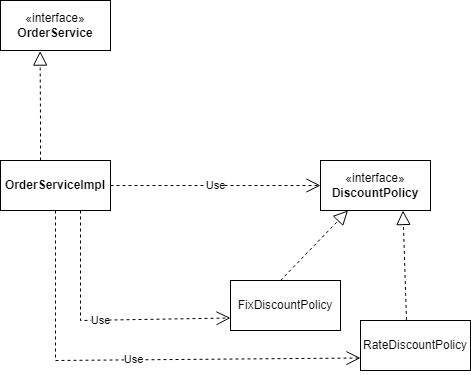

The diagram above was exported from draw.io. Its source (the exported page's mxGraphModel, read from the mxfile embedded in the PNG):
<mxGraphModel dx="1050" dy="541" grid="1" gridSize="10" guides="1" tooltips="1" connect="1" arrows="1" fold="1" page="1" pageScale="1" pageWidth="827" pageHeight="1169" math="0" shadow="0">
  <root>
    <mxCell id="0" />
    <mxCell id="1" parent="0" />
    <mxCell id="Uothxsoxq-jKCFIECogu-1" value="«interface»&lt;br&gt;&lt;b&gt;OrderService&lt;/b&gt;" style="html=1;whiteSpace=wrap;" parent="1" vertex="1">
      <mxGeometry x="160" y="40" width="110" height="50" as="geometry" />
    </mxCell>
    <mxCell id="Uothxsoxq-jKCFIECogu-2" value="" style="endArrow=block;dashed=1;endFill=0;endSize=12;html=1;rounded=0;entryX=0.36;entryY=1.012;entryDx=0;entryDy=0;entryPerimeter=0;" parent="1" target="Uothxsoxq-jKCFIECogu-1" edge="1">
      <mxGeometry width="160" relative="1" as="geometry">
        <mxPoint x="200" y="200" as="sourcePoint" />
        <mxPoint x="490" y="280" as="targetPoint" />
        <Array as="points">
          <mxPoint x="200" y="160" />
        </Array>
      </mxGeometry>
    </mxCell>
    <mxCell id="Uothxsoxq-jKCFIECogu-8" value="&lt;b style=&quot;border-color: var(--border-color);&quot;&gt;OrderServiceImpl&lt;/b&gt;" style="html=1;whiteSpace=wrap;" parent="1" vertex="1">
      <mxGeometry x="160" y="200" width="110" height="50" as="geometry" />
    </mxCell>
    <mxCell id="Uothxsoxq-jKCFIECogu-10" value="Use" style="endArrow=open;endSize=12;dashed=1;html=1;rounded=0;exitX=1;exitY=0.5;exitDx=0;exitDy=0;" parent="1" source="Uothxsoxq-jKCFIECogu-8" edge="1">
      <mxGeometry width="160" relative="1" as="geometry">
        <mxPoint x="330" y="280" as="sourcePoint" />
        <mxPoint x="480" y="225" as="targetPoint" />
        <Array as="points" />
      </mxGeometry>
    </mxCell>
    <mxCell id="Uothxsoxq-jKCFIECogu-13" value="«interface»&lt;br&gt;&lt;b&gt;DiscountPolicy&lt;/b&gt;" style="html=1;whiteSpace=wrap;" parent="1" vertex="1">
      <mxGeometry x="480" y="200" width="110" height="50" as="geometry" />
    </mxCell>
    <mxCell id="Uothxsoxq-jKCFIECogu-14" value="" style="endArrow=block;dashed=1;endFill=0;endSize=12;html=1;rounded=0;entryX=0.75;entryY=1;entryDx=0;entryDy=0;exitX=0.418;exitY=-0.012;exitDx=0;exitDy=0;exitPerimeter=0;" parent="1" source="Uothxsoxq-jKCFIECogu-16" target="Uothxsoxq-jKCFIECogu-13" edge="1">
      <mxGeometry width="160" relative="1" as="geometry">
        <mxPoint x="640" y="360" as="sourcePoint" />
        <mxPoint x="490" y="280" as="targetPoint" />
      </mxGeometry>
    </mxCell>
    <mxCell id="Uothxsoxq-jKCFIECogu-15" value="" style="endArrow=block;dashed=1;endFill=0;endSize=12;html=1;rounded=0;entryX=0.25;entryY=1;entryDx=0;entryDy=0;" parent="1" target="Uothxsoxq-jKCFIECogu-13" edge="1">
      <mxGeometry width="160" relative="1" as="geometry">
        <mxPoint x="440" y="320" as="sourcePoint" />
        <mxPoint x="490" y="280" as="targetPoint" />
      </mxGeometry>
    </mxCell>
    <mxCell id="Uothxsoxq-jKCFIECogu-16" value="RateDiscountPolicy" style="html=1;whiteSpace=wrap;" parent="1" vertex="1">
      <mxGeometry x="520" y="360" width="110" height="50" as="geometry" />
    </mxCell>
    <mxCell id="Uothxsoxq-jKCFIECogu-17" value="FixDiscountPolicy" style="html=1;whiteSpace=wrap;" parent="1" vertex="1">
      <mxGeometry x="390" y="320" width="110" height="50" as="geometry" />
    </mxCell>
    <mxCell id="Uothxsoxq-jKCFIECogu-19" value="Use" style="endArrow=open;endSize=12;dashed=1;html=1;rounded=0;entryX=0;entryY=0.75;entryDx=0;entryDy=0;" parent="1" target="Uothxsoxq-jKCFIECogu-17" edge="1">
      <mxGeometry width="160" relative="1" as="geometry">
        <mxPoint x="240" y="250" as="sourcePoint" />
        <mxPoint x="490" y="280" as="targetPoint" />
        <Array as="points">
          <mxPoint x="240" y="360" />
        </Array>
      </mxGeometry>
    </mxCell>
    <mxCell id="Uothxsoxq-jKCFIECogu-20" value="Use" style="endArrow=open;endSize=12;dashed=1;html=1;rounded=0;exitX=0.5;exitY=1;exitDx=0;exitDy=0;entryX=0;entryY=0.75;entryDx=0;entryDy=0;" parent="1" source="Uothxsoxq-jKCFIECogu-8" target="Uothxsoxq-jKCFIECogu-16" edge="1">
      <mxGeometry width="160" relative="1" as="geometry">
        <mxPoint x="330" y="280" as="sourcePoint" />
        <mxPoint x="490" y="280" as="targetPoint" />
        <Array as="points">
          <mxPoint x="215" y="400" />
        </Array>
      </mxGeometry>
    </mxCell>
  </root>
</mxGraphModel>